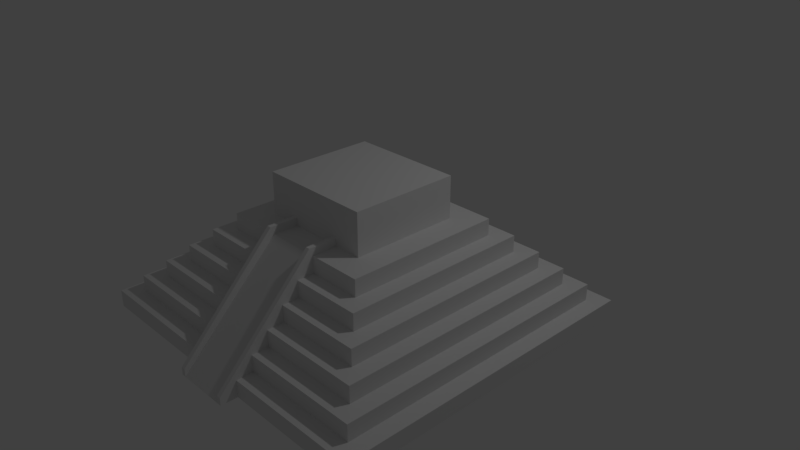 # Source: MayanPyramid.blend  (saved by Blender 2.79.0; exported with 4.5.12 LTS)
import bpy
from mathutils import Matrix  # noqa: F401  (used for matrix-valued properties, if any)

bpy.ops.wm.read_factory_settings(use_empty=True)
scene = bpy.context.scene
scene.name = 'Scene'

# ---- collections
col_collection_1 = bpy.data.collections.new('Collection 1'); scene.collection.children.link(col_collection_1)

# ---- world
world_world = bpy.data.worlds.new('World'); scene.world = world_world
world_world.color = (0.05088, 0.05088, 0.05088)
world_world.use_sun_shadow = False
world_world.sun_shadow_jitter_overblur = 0.0
world_world.cycles.sampling_method = 'MANUAL'

# ---- cameras
cam_camera = bpy.data.cameras.new('Camera')
cam_camera.clip_end = 100.0
cam_camera.lens = 35.0
cam_camera.sensor_width = 32.0
cam_camera.sensor_height = 18.0
cam_camera.ortho_scale = 7.314
cam_camera.dof.focus_distance = 0.0
cam_camera.dof.aperture_fstop = 128.0

# ---- lights
light_lamp = bpy.data.lights.new('Lamp', 'POINT')
light_lamp.transmission_factor = 0.0
light_lamp.cutoff_distance = 30.0
light_lamp.energy = 100.0
light_lamp.shadow_buffer_clip_start = 1.001
light_lamp.shadow_soft_size = 0.1
light_lamp.shadow_maximum_resolution = 0.006
light_lamp.use_absolute_resolution = True

# ---- meshes
me_cube_001 = bpy.data.meshes.new('Cube.001')
me_cube_001.from_pydata([(-1.0, -2.904, 0.0), (0.3, -1.604, 1.705), (-1.0, 1.0, 0.0), (0.3, -0.3, 1.705), (2.977, -2.904, 0.0), (1.677, -1.604, 1.705), (2.977, 1.0, 0.0), (1.677, -0.3, 1.705), (-1.0, -2.904, 0.2054), (-1.0, 1.0, 0.2054), (2.977, 1.0, 0.2054), (2.977, -2.904, 0.2054), (-0.8, -2.704, 0.2054), (-0.8, 0.8, 0.2054), (2.777, 0.8, 0.2054), (2.777, -2.704, 0.2054), (-0.8, -2.704, 0.4054), (-0.8, 0.8, 0.4054), (2.777, 0.8, 0.4054), (2.777, -2.704, 0.4054), (-0.6, -2.504, 0.4054), (-0.6, 0.6, 0.4054), (2.577, 0.6, 0.4054), (2.577, -2.504, 0.4054), (-0.6, -2.504, 0.6054), (-0.6, 0.6, 0.6054), (2.577, 0.6, 0.6054), (2.577, -2.504, 0.6054), (-0.4, -2.304, 0.6054), (-0.4, 0.4, 0.6054), (2.377, 0.4, 0.6054), (2.377, -2.304, 0.6054), (-0.4, -2.304, 0.8054), (-0.4, 0.4, 0.8054), (2.377, 0.4, 0.8054), (2.377, -2.304, 0.8054), (-0.2, -2.104, 0.8054), (-0.2, 0.2, 0.8054), (2.177, 0.2, 0.8054), (2.177, -2.104, 0.8054), (-0.2, -2.104, 1.005), (-0.2, 0.2, 1.005), (2.177, 0.2, 1.005), (2.177, -2.104, 1.005), (-5.96e-08, -1.904, 1.005), (-5.96e-08, 5.96e-08, 1.005), (1.977, 5.96e-08, 1.005), (1.977, -1.904, 1.005), (-5.96e-08, -1.904, 1.205), (-5.96e-08, 5.96e-08, 1.205), (1.977, 5.96e-08, 1.205), (1.977, -1.904, 1.205), (0.3, -1.604, 1.205), (0.3, -0.3, 1.205), (1.677, -0.3, 1.205), (1.677, -1.604, 1.205), (0.6383, 1.0, 0.0), (0.6383, 1.0, 0.2054), (0.6383, -3.104, 0.0), (0.6383, 0.8, 0.2054), (0.6383, -2.704, 0.2054), (0.6383, 0.8, 0.4054), (0.6383, 0.6, 0.4054), (0.6383, -2.504, 0.4054), (0.6383, 0.6, 0.6054), (0.6383, 0.4, 0.6054), (0.6383, -2.304, 0.6054), (0.6383, 0.4, 0.8054), (0.6383, 0.2, 0.8054), (0.6383, -2.104, 0.8054), (0.6383, 0.2, 1.005), (0.6383, 5.96e-08, 1.005), (0.6383, 5.96e-08, 1.205), (0.6383, -1.904, 1.205), (0.6383, -0.3, 1.205), (0.6383, -1.604, 1.205), (0.6383, -0.3, 1.705), (0.6383, -1.604, 1.705), (1.338, 1.0, 0.2054), (1.338, -3.104, 0.0), (1.338, 0.8, 0.2054), (1.338, 0.8, 0.4054), (1.338, 0.6, 0.4054), (1.338, 0.6, 0.6054), (1.338, 0.4, 0.6054), (1.338, 0.4, 0.8054), (1.338, 0.2, 0.8054), (1.338, 0.2, 1.005), (1.338, 5.96e-08, 1.005), (1.338, 5.96e-08, 1.205), (1.338, -0.3, 1.205), (1.338, -0.3, 1.705), (1.338, -2.504, 0.4054), (1.338, 1.0, 0.0), (1.338, -2.704, 0.2054), (1.338, -2.304, 0.6054), (1.338, -2.104, 0.8054), (1.338, -1.904, 1.205), (1.338, -1.604, 1.205), (1.338, -1.604, 1.705), (0.6383, -2.904, 0.0), (1.338, -2.904, 0.0), (0.6383, -1.904, 1.005), (1.338, -1.904, 1.005), (0.6383, -2.904, 0.2009), (0.6383, -2.704, 0.4018), (0.6383, -2.504, 0.6027), (0.6383, -2.304, 0.8036), (0.6383, -2.104, 1.004), (1.338, -2.904, 0.2009), (1.338, -2.704, 0.4018), (1.338, -2.504, 0.6027), (1.338, -2.304, 0.8036), (1.338, -2.104, 1.004), (1.286, -1.604, 1.205), (0.6908, -1.604, 1.205), (0.6908, -1.904, 1.205), (1.286, -1.904, 1.205), (0.6908, -3.104, 0.0), (1.286, -3.104, 0.0), (1.338, -3.104, 0.09234), (0.6383, -1.604, 1.298), (0.6383, -1.943, 1.298), (0.6908, -3.104, 0.09234), (0.6383, -3.104, 0.09234), (1.286, -3.104, 0.09234), (0.6908, -1.943, 1.298), (1.286, -1.943, 1.298), (1.338, -1.943, 1.298), (1.338, -1.604, 1.298), (1.286, -1.604, 1.298), (0.6908, -1.604, 1.298)], [], [(0, 8, 9, 2), (93, 78, 10, 6), (6, 10, 11, 4), (100, 104, 8, 0), (76, 3, 1, 77), (12, 13, 9, 8), (80, 14, 10, 78), (14, 15, 11, 10), (8, 104, 60, 12), (81, 18, 14, 80), (82, 22, 18, 81), (63, 20, 16, 105), (83, 26, 22, 82), (28, 29, 25, 24), (84, 30, 26, 83), (30, 31, 27, 26), (66, 28, 24, 106), (32, 33, 29, 28), (85, 34, 30, 84), (34, 35, 31, 30), (107, 32, 28, 66), (36, 37, 33, 32), (86, 38, 34, 85), (38, 39, 35, 34), (69, 36, 32, 107), (40, 41, 37, 36), (87, 42, 38, 86), (42, 43, 39, 38), (108, 40, 36, 69), (44, 45, 41, 40), (88, 46, 42, 87), (46, 47, 43, 42), (48, 49, 45, 44), (89, 50, 46, 88), (50, 51, 47, 46), (52, 53, 49, 48), (90, 54, 50, 89), (54, 55, 51, 50), (75, 52, 48, 73), (1, 3, 53, 52), (91, 7, 54, 90), (7, 5, 55, 54), (77, 1, 52, 75), (18, 19, 15, 14), (22, 23, 19, 18), (16, 17, 13, 12), (105, 16, 12, 60), (106, 24, 20, 63), (26, 27, 23, 22), (20, 21, 17, 16), (24, 25, 21, 20), (99, 77, 75, 98), (3, 76, 74, 53), (53, 74, 72, 49), (49, 72, 71, 45), (45, 71, 70, 41), (41, 70, 68, 37), (37, 68, 67, 33), (33, 67, 65, 29), (29, 65, 64, 25), (25, 64, 62, 21), (21, 62, 61, 17), (17, 61, 59, 13), (13, 59, 57, 9), (91, 76, 77, 99), (2, 9, 57, 56), (7, 91, 99, 5), (23, 92, 110, 19), (31, 95, 111, 27), (35, 112, 95, 31), (39, 96, 112, 35), (43, 113, 96, 39), (55, 98, 97, 51), (5, 99, 98, 55), (19, 110, 94, 15), (27, 111, 92, 23), (76, 91, 90, 74), (74, 90, 89, 72), (72, 89, 88, 71), (71, 88, 87, 70), (70, 87, 86, 68), (68, 86, 85, 67), (67, 85, 84, 65), (65, 84, 83, 64), (64, 83, 82, 62), (62, 82, 81, 61), (61, 81, 80, 59), (59, 80, 78, 57), (56, 93, 79, 58), (56, 57, 78, 93), (15, 11, 109, 94), (4, 11, 109, 101), (93, 6, 4, 101), (2, 56, 100, 0), (102, 44, 40, 108), (73, 48, 44, 102), (47, 103, 113, 43), (51, 97, 103, 47), (58, 73, 56), (79, 93, 97), (73, 58, 104, 105, 106, 107, 108), (79, 97, 113, 112, 111, 110, 109), (114, 115, 116, 117), (118, 119, 117, 116), (119, 118, 58, 79), (114, 117, 127, 130), (58, 118, 123, 124), (116, 117, 97, 73), (115, 114, 98, 75), (130, 127, 128, 129), (126, 131, 121, 122), (126, 122, 124, 123), (125, 120, 128, 127), (119, 79, 120, 125), (116, 115, 131, 126), (104, 58, 124, 122, 73, 108, 107, 106, 105), (118, 116, 126, 123), (116, 73, 122, 126), (117, 119, 125, 127), (97, 117, 127, 128), (97, 98, 129, 128), (113, 97, 128, 120, 79, 109, 110, 111, 112), (75, 73, 122, 121), (98, 114, 130, 129), (115, 75, 121, 131)])
me_cube_001.use_remesh_preserve_volume = False
me_cube_001.use_remesh_preserve_attributes = False
me_cube_001.use_mirror_vertex_groups = False
me_cube_001.update()

# ---- objects
ob_cube = bpy.data.objects.new('Cube', me_cube_001)
ob_lamp = bpy.data.objects.new('Lamp', light_lamp)
ob_camera = bpy.data.objects.new('Camera', cam_camera)

# ---- transforms, parenting, visibility, modifiers, constraints
ob_cube.location = (0.0, 0.0, 0.0)
ob_cube.lineart.crease_threshold = 0.0
ob_lamp.location = (4.076, 1.005, 5.904)
ob_lamp.rotation_euler = (0.6503, 0.05522, 1.866)
ob_lamp.lock_rotations_4d = False
ob_lamp.empty_display_type = 'ARROWS'
ob_lamp.color = (0.0, 0.0, 0.0, 0.0)
ob_lamp.lineart.crease_threshold = 0.0
ob_camera.location = (7.481, -6.508, 5.344)
ob_camera.rotation_euler = (1.109, 0.0, 0.8149)
ob_camera.lock_rotations_4d = False
ob_camera.empty_display_type = 'ARROWS'
ob_camera.color = (0.0, 0.0, 0.0, 0.0)
ob_camera.display_type = 'WIRE'
ob_camera.lineart.crease_threshold = 0.0

# ---- collection membership
col_collection_1.objects.link(ob_cube)
col_collection_1.objects.link(ob_lamp)
col_collection_1.objects.link(ob_camera)

# ---- scene / render settings (as saved in the file)
scene.camera = ob_camera
scene.frame_start = 1; scene.frame_end = 250; scene.frame_set(1)
scene.render.engine = 'BLENDER_EEVEE_NEXT'
scene.render.resolution_percentage = 50
scene.render.dither_intensity = 0.0
scene.cycles.use_denoising = False
scene.cycles.samples = 128
scene.cycles.sampling_pattern = 'TABULATED_SOBOL'
scene.cycles.use_adaptive_sampling = False
scene.cycles.use_light_tree = False
scene.cycles.blur_glossy = 0.0
scene.cycles.sample_clamp_indirect = 0.0
scene.view_settings.view_transform = 'Standard'
bpy.context.view_layer.update()
